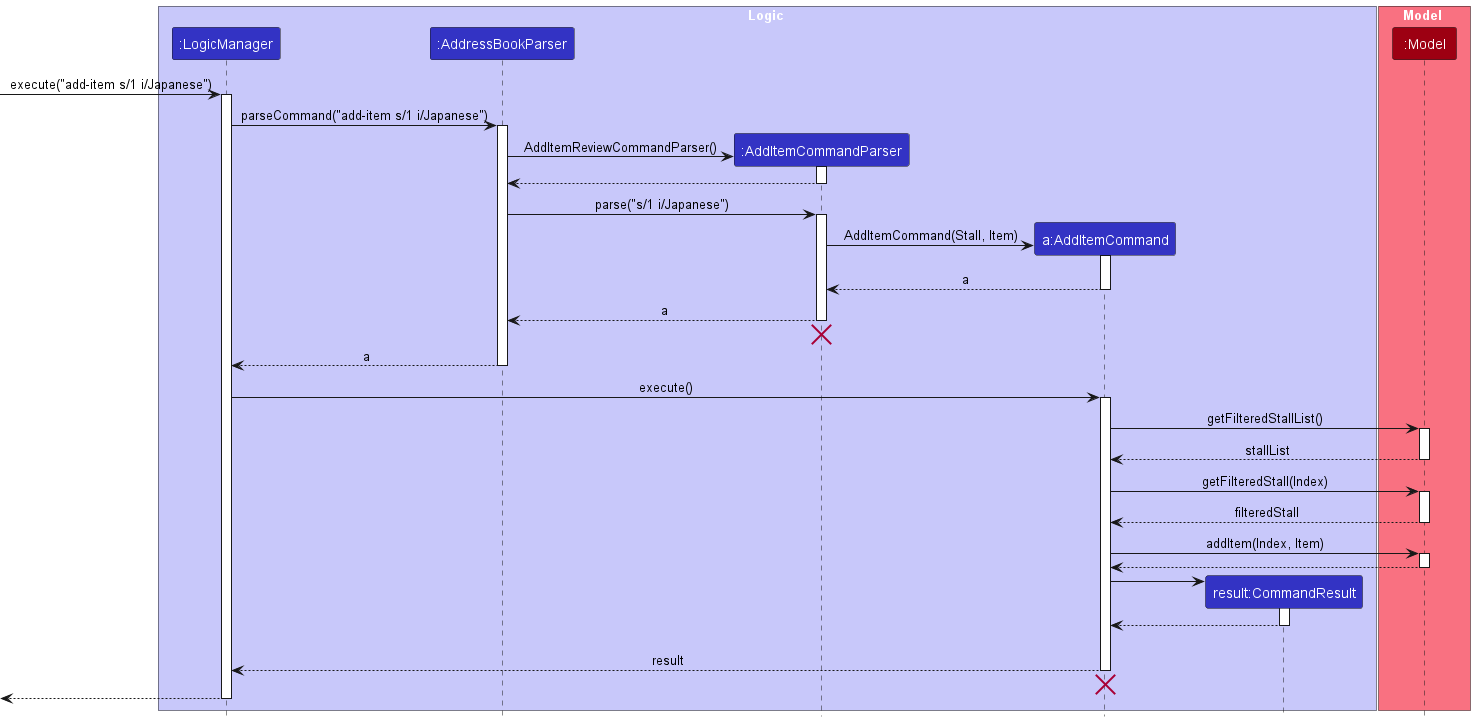

The diagram above was rendered by PlantUML. Its source (embedded in the PNG):
@startuml
!include style.puml
skinparam ArrowFontStyle plain

box Logic LOGIC_COLOR_T1
participant ":LogicManager" as LogicManager LOGIC_COLOR
participant ":AddressBookParser" as AddressBookParser LOGIC_COLOR
participant ":AddItemCommandParser" as AddItemCommandParser LOGIC_COLOR
participant "a:AddItemCommand" as AddItemCommand LOGIC_COLOR
participant "result:CommandResult" as CommandResult LOGIC_COLOR
end box

box Model MODEL_COLOR_T1
participant ":Model" as Model MODEL_COLOR
end box

[-> LogicManager : execute("add-item s/1 i/Japanese")
activate LogicManager

LogicManager -> AddressBookParser : parseCommand("add-item s/1 i/Japanese")
activate AddressBookParser

create AddItemCommandParser
AddressBookParser -> AddItemCommandParser : AddItemReviewCommandParser()
activate AddItemCommandParser

AddItemCommandParser --> AddressBookParser
deactivate AddItemCommandParser

AddressBookParser -> AddItemCommandParser : parse("s/1 i/Japanese")
activate AddItemCommandParser

create AddItemCommand
AddItemCommandParser -> AddItemCommand : AddItemCommand(Stall, Item)
activate AddItemCommand

AddItemCommand --> AddItemCommandParser : a
deactivate AddItemCommand

AddItemCommandParser --> AddressBookParser : a
deactivate AddItemCommandParser
'Hidden arrow to position the destroy marker below the end of the activation bar.
AddItemCommandParser -[hidden]-> AddressBookParser
destroy AddItemCommandParser

AddressBookParser --> LogicManager : a
deactivate AddressBookParser

LogicManager -> AddItemCommand : execute()
activate AddItemCommand

AddItemCommand -> Model : getFilteredStallList()
activate Model

Model --> AddItemCommand : stallList
deactivate Model

AddItemCommand -> Model : getFilteredStall(Index)
activate Model

Model --> AddItemCommand : filteredStall
deactivate Model

AddItemCommand -> Model : addItem(Index, Item)
activate Model

Model --> AddItemCommand
deactivate Model

create CommandResult
AddItemCommand -> CommandResult
activate CommandResult

CommandResult --> AddItemCommand
deactivate CommandResult
AddItemCommand -[hidden]-> CommandResult


AddItemCommand --> LogicManager : result
deactivate AddItemCommand
AddItemCommandParser -[hidden]-> AddItemCommand
destroy AddItemCommand

[<--LogicManager
deactivate LogicManager
@enduml